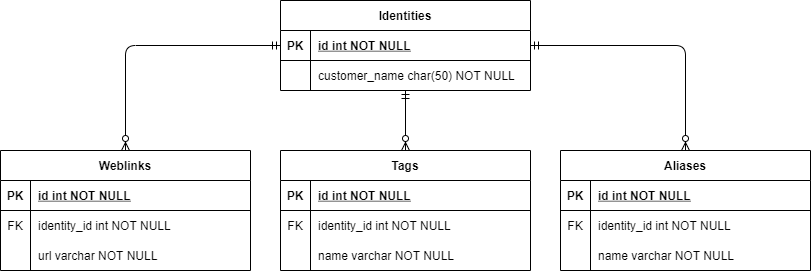

The diagram above was exported from draw.io. Its source (the exported page's mxGraphModel, read from the mxfile embedded in the PNG):
<mxGraphModel dx="1086" dy="806" grid="1" gridSize="10" guides="1" tooltips="1" connect="1" arrows="1" fold="1" page="1" pageScale="1" pageWidth="850" pageHeight="1100" math="0" shadow="0" extFonts="Permanent Marker^https://fonts.googleapis.com/css?family=Permanent+Marker">
  <root>
    <mxCell id="0" />
    <mxCell id="1" parent="0" />
    <mxCell id="C-vyLk0tnHw3VtMMgP7b-23" value="Tags" style="shape=table;startSize=30;container=1;collapsible=1;childLayout=tableLayout;fixedRows=1;rowLines=0;fontStyle=1;align=center;resizeLast=1;" parent="1" vertex="1">
      <mxGeometry x="300" y="160" width="250" height="120" as="geometry" />
    </mxCell>
    <mxCell id="C-vyLk0tnHw3VtMMgP7b-24" value="" style="shape=partialRectangle;collapsible=0;dropTarget=0;pointerEvents=0;fillColor=none;points=[[0,0.5],[1,0.5]];portConstraint=eastwest;top=0;left=0;right=0;bottom=1;" parent="C-vyLk0tnHw3VtMMgP7b-23" vertex="1">
      <mxGeometry y="30" width="250" height="30" as="geometry" />
    </mxCell>
    <mxCell id="C-vyLk0tnHw3VtMMgP7b-25" value="PK" style="shape=partialRectangle;overflow=hidden;connectable=0;fillColor=none;top=0;left=0;bottom=0;right=0;fontStyle=1;" parent="C-vyLk0tnHw3VtMMgP7b-24" vertex="1">
      <mxGeometry width="30" height="30" as="geometry" />
    </mxCell>
    <mxCell id="C-vyLk0tnHw3VtMMgP7b-26" value="id int NOT NULL " style="shape=partialRectangle;overflow=hidden;connectable=0;fillColor=none;top=0;left=0;bottom=0;right=0;align=left;spacingLeft=6;fontStyle=5;" parent="C-vyLk0tnHw3VtMMgP7b-24" vertex="1">
      <mxGeometry x="30" width="220" height="30" as="geometry" />
    </mxCell>
    <mxCell id="C-vyLk0tnHw3VtMMgP7b-27" value="" style="shape=partialRectangle;collapsible=0;dropTarget=0;pointerEvents=0;fillColor=none;points=[[0,0.5],[1,0.5]];portConstraint=eastwest;top=0;left=0;right=0;bottom=0;" parent="C-vyLk0tnHw3VtMMgP7b-23" vertex="1">
      <mxGeometry y="60" width="250" height="30" as="geometry" />
    </mxCell>
    <mxCell id="C-vyLk0tnHw3VtMMgP7b-28" value="FK" style="shape=partialRectangle;overflow=hidden;connectable=0;fillColor=none;top=0;left=0;bottom=0;right=0;" parent="C-vyLk0tnHw3VtMMgP7b-27" vertex="1">
      <mxGeometry width="30" height="30" as="geometry" />
    </mxCell>
    <mxCell id="C-vyLk0tnHw3VtMMgP7b-29" value="identity_id int NOT NULL" style="shape=partialRectangle;overflow=hidden;connectable=0;fillColor=none;top=0;left=0;bottom=0;right=0;align=left;spacingLeft=6;" parent="C-vyLk0tnHw3VtMMgP7b-27" vertex="1">
      <mxGeometry x="30" width="220" height="30" as="geometry" />
    </mxCell>
    <mxCell id="6Uwix43E646ucTToVmmF-1" value="" style="shape=partialRectangle;collapsible=0;dropTarget=0;pointerEvents=0;fillColor=none;points=[[0,0.5],[1,0.5]];portConstraint=eastwest;top=0;left=0;right=0;bottom=0;" vertex="1" parent="C-vyLk0tnHw3VtMMgP7b-23">
      <mxGeometry y="90" width="250" height="30" as="geometry" />
    </mxCell>
    <mxCell id="6Uwix43E646ucTToVmmF-2" value="" style="shape=partialRectangle;overflow=hidden;connectable=0;fillColor=none;top=0;left=0;bottom=0;right=0;" vertex="1" parent="6Uwix43E646ucTToVmmF-1">
      <mxGeometry width="30" height="30" as="geometry" />
    </mxCell>
    <mxCell id="6Uwix43E646ucTToVmmF-3" value="name varchar NOT NULL" style="shape=partialRectangle;overflow=hidden;connectable=0;fillColor=none;top=0;left=0;bottom=0;right=0;align=left;spacingLeft=6;" vertex="1" parent="6Uwix43E646ucTToVmmF-1">
      <mxGeometry x="30" width="220" height="30" as="geometry" />
    </mxCell>
    <mxCell id="lRekTE_dm6EE2FT05d5o-2" value="Identities" style="shape=table;startSize=30;container=1;collapsible=1;childLayout=tableLayout;fixedRows=1;rowLines=0;fontStyle=1;align=center;resizeLast=1;" parent="1" vertex="1">
      <mxGeometry x="300" y="10" width="250" height="90" as="geometry" />
    </mxCell>
    <mxCell id="lRekTE_dm6EE2FT05d5o-3" value="" style="shape=partialRectangle;collapsible=0;dropTarget=0;pointerEvents=0;fillColor=none;points=[[0,0.5],[1,0.5]];portConstraint=eastwest;top=0;left=0;right=0;bottom=1;" parent="lRekTE_dm6EE2FT05d5o-2" vertex="1">
      <mxGeometry y="30" width="250" height="30" as="geometry" />
    </mxCell>
    <mxCell id="lRekTE_dm6EE2FT05d5o-4" value="PK" style="shape=partialRectangle;overflow=hidden;connectable=0;fillColor=none;top=0;left=0;bottom=0;right=0;fontStyle=1;" parent="lRekTE_dm6EE2FT05d5o-3" vertex="1">
      <mxGeometry width="30" height="30" as="geometry" />
    </mxCell>
    <mxCell id="lRekTE_dm6EE2FT05d5o-5" value="id int NOT NULL " style="shape=partialRectangle;overflow=hidden;connectable=0;fillColor=none;top=0;left=0;bottom=0;right=0;align=left;spacingLeft=6;fontStyle=5;" parent="lRekTE_dm6EE2FT05d5o-3" vertex="1">
      <mxGeometry x="30" width="220" height="30" as="geometry" />
    </mxCell>
    <mxCell id="lRekTE_dm6EE2FT05d5o-6" value="" style="shape=partialRectangle;collapsible=0;dropTarget=0;pointerEvents=0;fillColor=none;points=[[0,0.5],[1,0.5]];portConstraint=eastwest;top=0;left=0;right=0;bottom=0;" parent="lRekTE_dm6EE2FT05d5o-2" vertex="1">
      <mxGeometry y="60" width="250" height="30" as="geometry" />
    </mxCell>
    <mxCell id="lRekTE_dm6EE2FT05d5o-7" value="" style="shape=partialRectangle;overflow=hidden;connectable=0;fillColor=none;top=0;left=0;bottom=0;right=0;" parent="lRekTE_dm6EE2FT05d5o-6" vertex="1">
      <mxGeometry width="30" height="30" as="geometry" />
    </mxCell>
    <mxCell id="lRekTE_dm6EE2FT05d5o-8" value="customer_name char(50) NOT NULL" style="shape=partialRectangle;overflow=hidden;connectable=0;fillColor=none;top=0;left=0;bottom=0;right=0;align=left;spacingLeft=6;" parent="lRekTE_dm6EE2FT05d5o-6" vertex="1">
      <mxGeometry x="30" width="220" height="30" as="geometry" />
    </mxCell>
    <mxCell id="lRekTE_dm6EE2FT05d5o-9" value="Aliases" style="shape=table;startSize=30;container=1;collapsible=1;childLayout=tableLayout;fixedRows=1;rowLines=0;fontStyle=1;align=center;resizeLast=1;" parent="1" vertex="1">
      <mxGeometry x="580" y="160" width="250" height="120" as="geometry">
        <mxRectangle x="400" y="490" width="70" height="30" as="alternateBounds" />
      </mxGeometry>
    </mxCell>
    <mxCell id="lRekTE_dm6EE2FT05d5o-10" value="" style="shape=partialRectangle;collapsible=0;dropTarget=0;pointerEvents=0;fillColor=none;points=[[0,0.5],[1,0.5]];portConstraint=eastwest;top=0;left=0;right=0;bottom=1;" parent="lRekTE_dm6EE2FT05d5o-9" vertex="1">
      <mxGeometry y="30" width="250" height="30" as="geometry" />
    </mxCell>
    <mxCell id="lRekTE_dm6EE2FT05d5o-11" value="PK" style="shape=partialRectangle;overflow=hidden;connectable=0;fillColor=none;top=0;left=0;bottom=0;right=0;fontStyle=1;" parent="lRekTE_dm6EE2FT05d5o-10" vertex="1">
      <mxGeometry width="30" height="30" as="geometry" />
    </mxCell>
    <mxCell id="lRekTE_dm6EE2FT05d5o-12" value="id int NOT NULL " style="shape=partialRectangle;overflow=hidden;connectable=0;fillColor=none;top=0;left=0;bottom=0;right=0;align=left;spacingLeft=6;fontStyle=5;" parent="lRekTE_dm6EE2FT05d5o-10" vertex="1">
      <mxGeometry x="30" width="220" height="30" as="geometry" />
    </mxCell>
    <mxCell id="lRekTE_dm6EE2FT05d5o-17" value="" style="shape=partialRectangle;collapsible=0;dropTarget=0;pointerEvents=0;fillColor=none;points=[[0,0.5],[1,0.5]];portConstraint=eastwest;top=0;left=0;right=0;bottom=0;" parent="lRekTE_dm6EE2FT05d5o-9" vertex="1">
      <mxGeometry y="60" width="250" height="30" as="geometry" />
    </mxCell>
    <mxCell id="lRekTE_dm6EE2FT05d5o-18" value="FK" style="shape=partialRectangle;overflow=hidden;connectable=0;fillColor=none;top=0;left=0;bottom=0;right=0;" parent="lRekTE_dm6EE2FT05d5o-17" vertex="1">
      <mxGeometry width="30" height="30" as="geometry" />
    </mxCell>
    <mxCell id="lRekTE_dm6EE2FT05d5o-19" value="identity_id int NOT NULL" style="shape=partialRectangle;overflow=hidden;connectable=0;fillColor=none;top=0;left=0;bottom=0;right=0;align=left;spacingLeft=6;" parent="lRekTE_dm6EE2FT05d5o-17" vertex="1">
      <mxGeometry x="30" width="220" height="30" as="geometry" />
    </mxCell>
    <mxCell id="lRekTE_dm6EE2FT05d5o-13" value="" style="shape=partialRectangle;collapsible=0;dropTarget=0;pointerEvents=0;fillColor=none;points=[[0,0.5],[1,0.5]];portConstraint=eastwest;top=0;left=0;right=0;bottom=0;" parent="lRekTE_dm6EE2FT05d5o-9" vertex="1">
      <mxGeometry y="90" width="250" height="30" as="geometry" />
    </mxCell>
    <mxCell id="lRekTE_dm6EE2FT05d5o-14" value="" style="shape=partialRectangle;overflow=hidden;connectable=0;fillColor=none;top=0;left=0;bottom=0;right=0;" parent="lRekTE_dm6EE2FT05d5o-13" vertex="1">
      <mxGeometry width="30" height="30" as="geometry" />
    </mxCell>
    <mxCell id="lRekTE_dm6EE2FT05d5o-15" value="name varchar NOT NULL" style="shape=partialRectangle;overflow=hidden;connectable=0;fillColor=none;top=0;left=0;bottom=0;right=0;align=left;spacingLeft=6;" parent="lRekTE_dm6EE2FT05d5o-13" vertex="1">
      <mxGeometry x="30" width="220" height="30" as="geometry" />
    </mxCell>
    <mxCell id="lRekTE_dm6EE2FT05d5o-20" value="Weblinks" style="shape=table;startSize=30;container=1;collapsible=1;childLayout=tableLayout;fixedRows=1;rowLines=0;fontStyle=1;align=center;resizeLast=1;" parent="1" vertex="1">
      <mxGeometry x="20" y="160" width="250" height="120" as="geometry" />
    </mxCell>
    <mxCell id="lRekTE_dm6EE2FT05d5o-21" value="" style="shape=partialRectangle;collapsible=0;dropTarget=0;pointerEvents=0;fillColor=none;points=[[0,0.5],[1,0.5]];portConstraint=eastwest;top=0;left=0;right=0;bottom=1;" parent="lRekTE_dm6EE2FT05d5o-20" vertex="1">
      <mxGeometry y="30" width="250" height="30" as="geometry" />
    </mxCell>
    <mxCell id="lRekTE_dm6EE2FT05d5o-22" value="PK" style="shape=partialRectangle;overflow=hidden;connectable=0;fillColor=none;top=0;left=0;bottom=0;right=0;fontStyle=1;" parent="lRekTE_dm6EE2FT05d5o-21" vertex="1">
      <mxGeometry width="30" height="30" as="geometry" />
    </mxCell>
    <mxCell id="lRekTE_dm6EE2FT05d5o-23" value="id int NOT NULL " style="shape=partialRectangle;overflow=hidden;connectable=0;fillColor=none;top=0;left=0;bottom=0;right=0;align=left;spacingLeft=6;fontStyle=5;" parent="lRekTE_dm6EE2FT05d5o-21" vertex="1">
      <mxGeometry x="30" width="220" height="30" as="geometry" />
    </mxCell>
    <mxCell id="lRekTE_dm6EE2FT05d5o-24" value="" style="shape=partialRectangle;collapsible=0;dropTarget=0;pointerEvents=0;fillColor=none;points=[[0,0.5],[1,0.5]];portConstraint=eastwest;top=0;left=0;right=0;bottom=0;" parent="lRekTE_dm6EE2FT05d5o-20" vertex="1">
      <mxGeometry y="60" width="250" height="30" as="geometry" />
    </mxCell>
    <mxCell id="lRekTE_dm6EE2FT05d5o-25" value="FK" style="shape=partialRectangle;overflow=hidden;connectable=0;fillColor=none;top=0;left=0;bottom=0;right=0;" parent="lRekTE_dm6EE2FT05d5o-24" vertex="1">
      <mxGeometry width="30" height="30" as="geometry" />
    </mxCell>
    <mxCell id="lRekTE_dm6EE2FT05d5o-26" value="identity_id int NOT NULL" style="shape=partialRectangle;overflow=hidden;connectable=0;fillColor=none;top=0;left=0;bottom=0;right=0;align=left;spacingLeft=6;" parent="lRekTE_dm6EE2FT05d5o-24" vertex="1">
      <mxGeometry x="30" width="220" height="30" as="geometry" />
    </mxCell>
    <mxCell id="lRekTE_dm6EE2FT05d5o-27" value="" style="shape=partialRectangle;collapsible=0;dropTarget=0;pointerEvents=0;fillColor=none;points=[[0,0.5],[1,0.5]];portConstraint=eastwest;top=0;left=0;right=0;bottom=0;" parent="lRekTE_dm6EE2FT05d5o-20" vertex="1">
      <mxGeometry y="90" width="250" height="30" as="geometry" />
    </mxCell>
    <mxCell id="lRekTE_dm6EE2FT05d5o-28" value="" style="shape=partialRectangle;overflow=hidden;connectable=0;fillColor=none;top=0;left=0;bottom=0;right=0;" parent="lRekTE_dm6EE2FT05d5o-27" vertex="1">
      <mxGeometry width="30" height="30" as="geometry" />
    </mxCell>
    <mxCell id="lRekTE_dm6EE2FT05d5o-29" value="url varchar NOT NULL" style="shape=partialRectangle;overflow=hidden;connectable=0;fillColor=none;top=0;left=0;bottom=0;right=0;align=left;spacingLeft=6;" parent="lRekTE_dm6EE2FT05d5o-27" vertex="1">
      <mxGeometry x="30" width="220" height="30" as="geometry" />
    </mxCell>
    <mxCell id="lRekTE_dm6EE2FT05d5o-30" value="" style="fontSize=12;html=1;endArrow=ERzeroToMany;startArrow=ERmandOne;entryX=0.5;entryY=0;entryDx=0;entryDy=0;" parent="1" source="lRekTE_dm6EE2FT05d5o-6" target="C-vyLk0tnHw3VtMMgP7b-23" edge="1">
      <mxGeometry width="100" height="100" relative="1" as="geometry">
        <mxPoint x="540" y="60" as="sourcePoint" />
        <mxPoint x="400" y="120" as="targetPoint" />
      </mxGeometry>
    </mxCell>
    <mxCell id="lRekTE_dm6EE2FT05d5o-31" value="" style="fontSize=12;html=1;endArrow=ERzeroToMany;startArrow=ERmandOne;entryX=0.5;entryY=0;entryDx=0;entryDy=0;exitX=1;exitY=0.5;exitDx=0;exitDy=0;" parent="1" source="lRekTE_dm6EE2FT05d5o-3" target="lRekTE_dm6EE2FT05d5o-9" edge="1">
      <mxGeometry width="100" height="100" relative="1" as="geometry">
        <mxPoint x="680" y="40" as="sourcePoint" />
        <mxPoint x="680" y="100" as="targetPoint" />
        <Array as="points">
          <mxPoint x="705" y="55" />
        </Array>
      </mxGeometry>
    </mxCell>
    <mxCell id="lRekTE_dm6EE2FT05d5o-32" value="" style="fontSize=12;html=1;endArrow=ERzeroToMany;startArrow=ERmandOne;entryX=0.5;entryY=0;entryDx=0;entryDy=0;exitX=0;exitY=0.5;exitDx=0;exitDy=0;" parent="1" source="lRekTE_dm6EE2FT05d5o-3" target="lRekTE_dm6EE2FT05d5o-20" edge="1">
      <mxGeometry width="100" height="100" relative="1" as="geometry">
        <mxPoint x="-30" y="30" as="sourcePoint" />
        <mxPoint x="125" y="135" as="targetPoint" />
        <Array as="points">
          <mxPoint x="145" y="55" />
        </Array>
      </mxGeometry>
    </mxCell>
  </root>
</mxGraphModel>